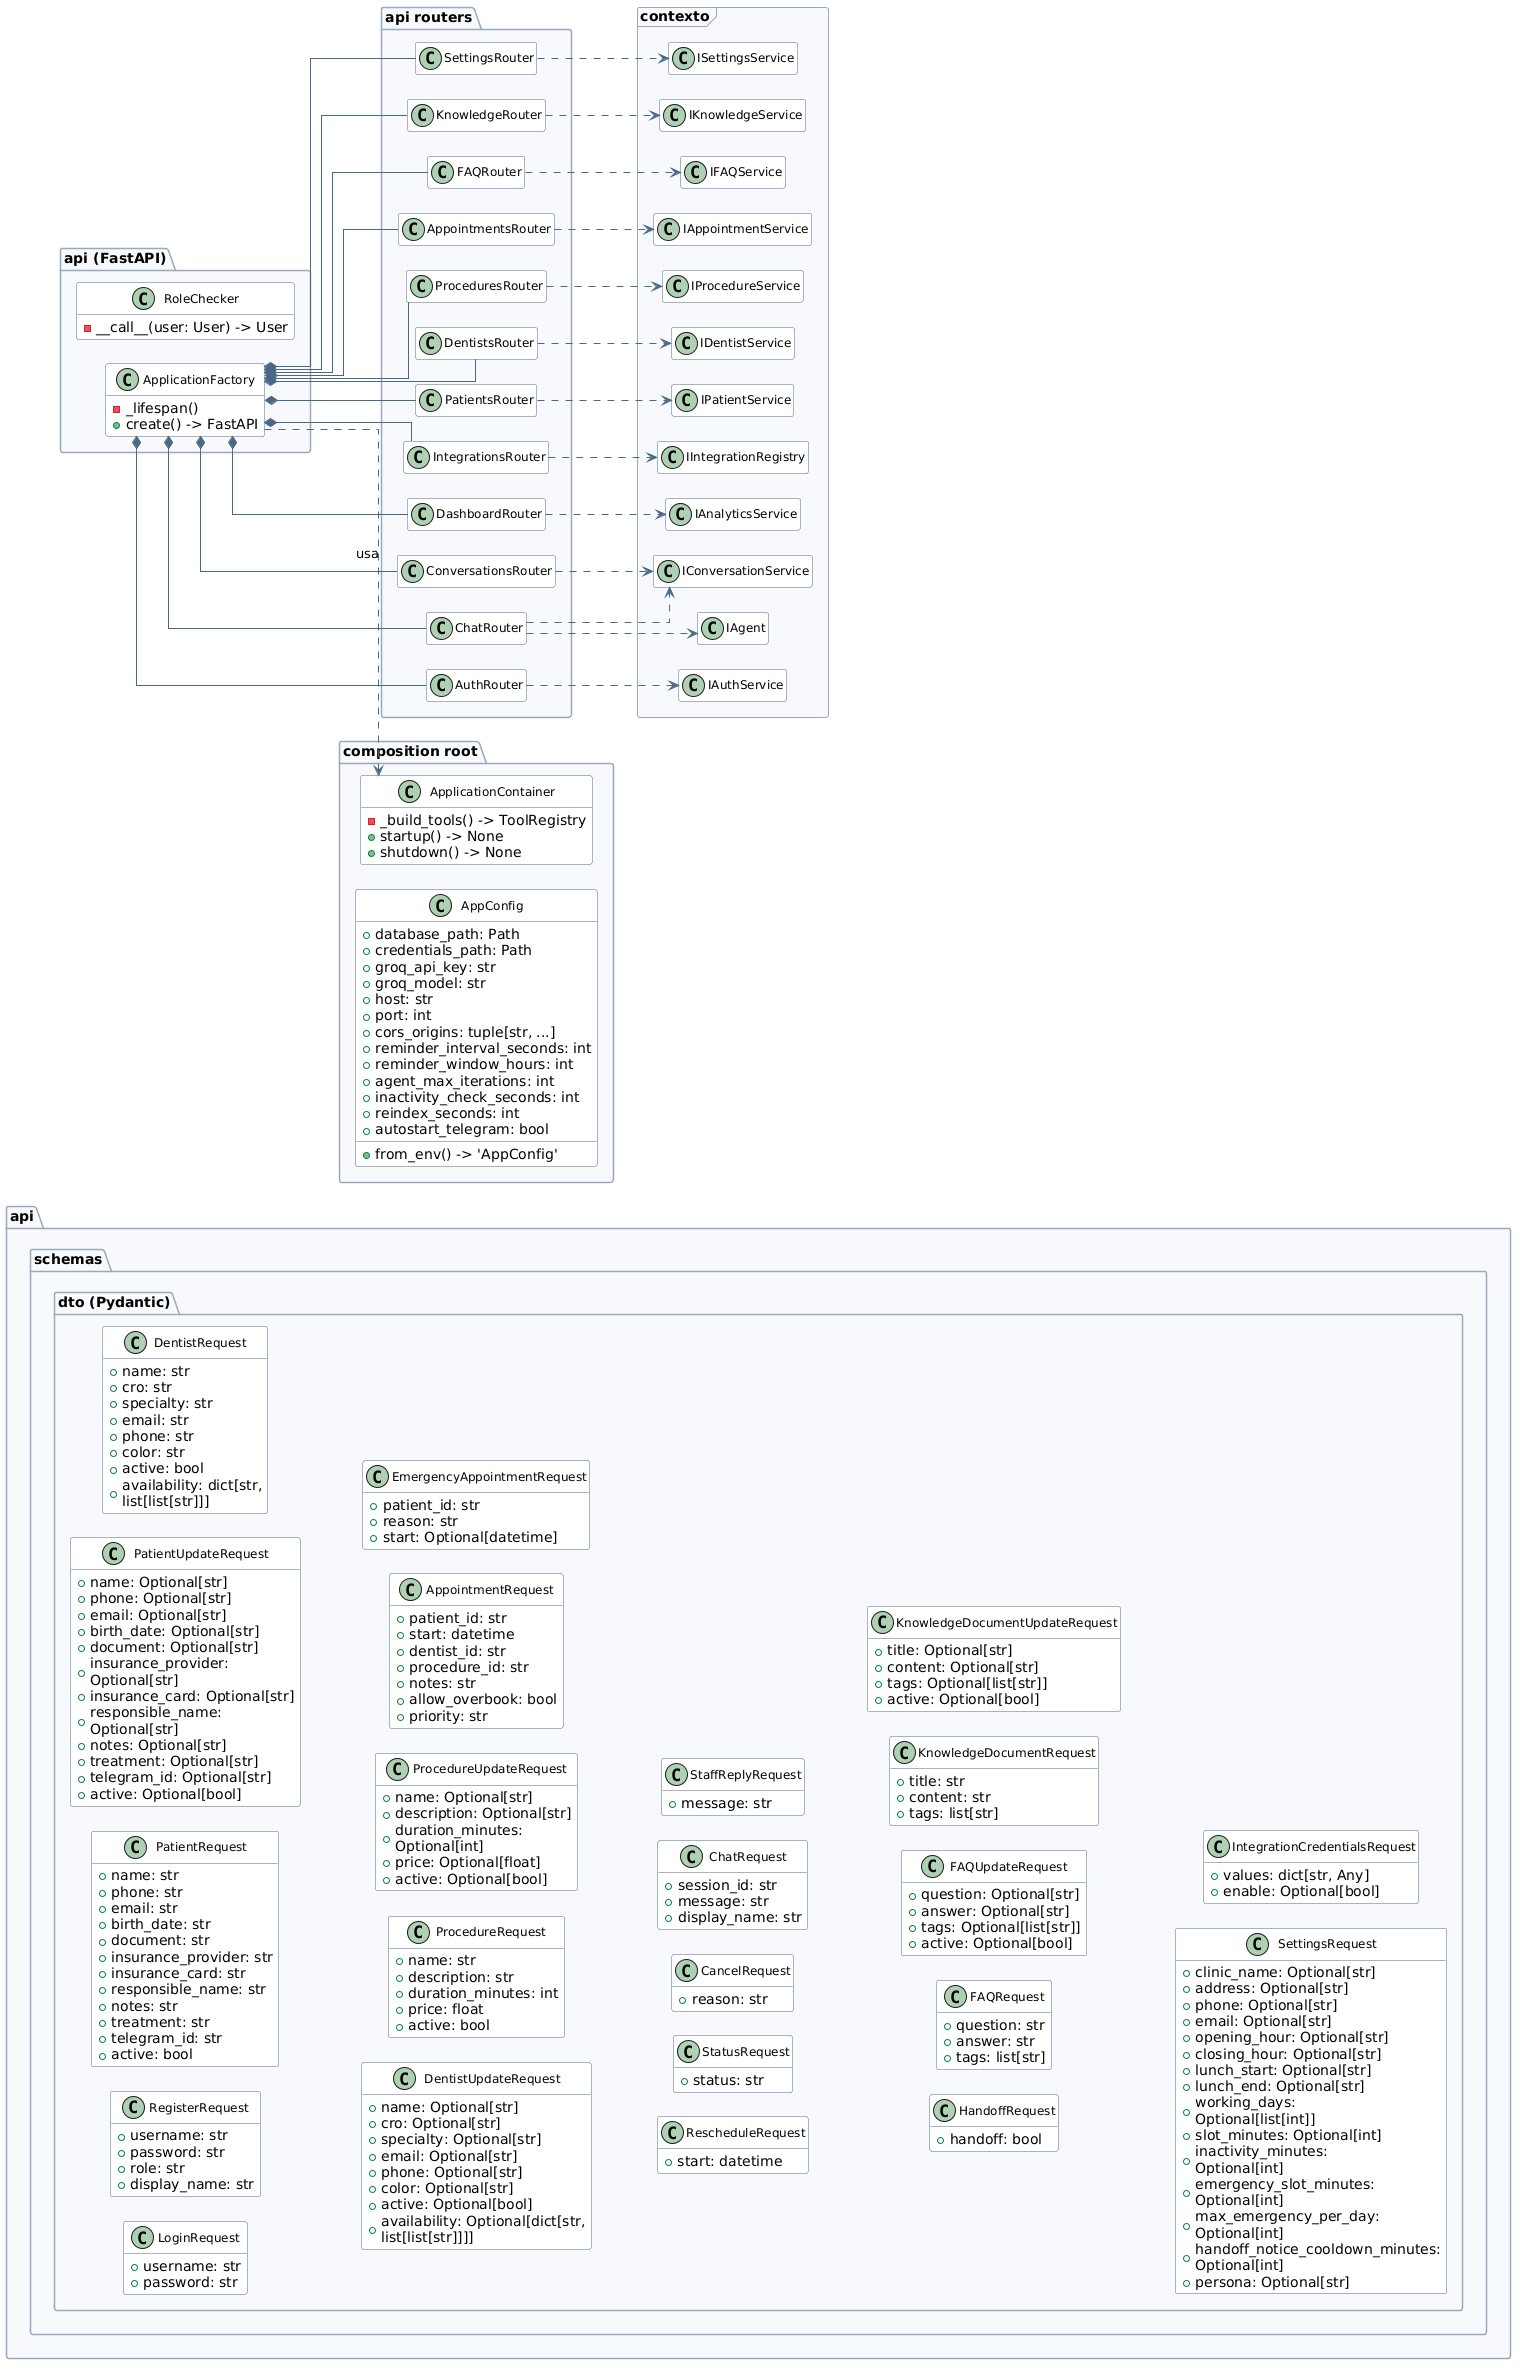

The diagram above was rendered by PlantUML. Its source (embedded in the PNG):
@startuml api
!include _estilo.puml
left to right direction

package "api (FastAPI)" {
  class ApplicationFactory {
  - _lifespan()
  + create() -> FastAPI
  }
  class RoleChecker {
  - __call__(user: User) -> User
  }



}

package "api.schemas.dto (Pydantic)" {
  class LoginRequest {
  + username: str
  + password: str
  }
  class RegisterRequest {
  + username: str
  + password: str
  + role: str
  + display_name: str
  }
  class PatientRequest {
  + name: str
  + phone: str
  + email: str
  + birth_date: str
  + document: str
  + insurance_provider: str
  + insurance_card: str
  + responsible_name: str
  + notes: str
  + treatment: str
  + telegram_id: str
  + active: bool
  }
  class PatientUpdateRequest {
  + name: Optional[str]
  + phone: Optional[str]
  + email: Optional[str]
  + birth_date: Optional[str]
  + document: Optional[str]
  + insurance_provider: Optional[str]
  + insurance_card: Optional[str]
  + responsible_name: Optional[str]
  + notes: Optional[str]
  + treatment: Optional[str]
  + telegram_id: Optional[str]
  + active: Optional[bool]
  }
  class DentistRequest {
  + name: str
  + cro: str
  + specialty: str
  + email: str
  + phone: str
  + color: str
  + active: bool
  + availability: dict[str, list[list[str]]]
  }
  class DentistUpdateRequest {
  + name: Optional[str]
  + cro: Optional[str]
  + specialty: Optional[str]
  + email: Optional[str]
  + phone: Optional[str]
  + color: Optional[str]
  + active: Optional[bool]
  + availability: Optional[dict[str, list[list[str]]]]
  }
  class ProcedureRequest {
  + name: str
  + description: str
  + duration_minutes: int
  + price: float
  + active: bool
  }
  class ProcedureUpdateRequest {
  + name: Optional[str]
  + description: Optional[str]
  + duration_minutes: Optional[int]
  + price: Optional[float]
  + active: Optional[bool]
  }
  class AppointmentRequest {
  + patient_id: str
  + start: datetime
  + dentist_id: str
  + procedure_id: str
  + notes: str
  + allow_overbook: bool
  + priority: str
  }
  class EmergencyAppointmentRequest {
  + patient_id: str
  + reason: str
  + start: Optional[datetime]
  }
  class RescheduleRequest {
  + start: datetime
  }
  class StatusRequest {
  + status: str
  }
  class CancelRequest {
  + reason: str
  }
  class ChatRequest {
  + session_id: str
  + message: str
  + display_name: str
  }
  class StaffReplyRequest {
  + message: str
  }
  class HandoffRequest {
  + handoff: bool
  }
  class FAQRequest {
  + question: str
  + answer: str
  + tags: list[str]
  }
  class FAQUpdateRequest {
  + question: Optional[str]
  + answer: Optional[str]
  + tags: Optional[list[str]]
  + active: Optional[bool]
  }
  class KnowledgeDocumentRequest {
  + title: str
  + content: str
  + tags: list[str]
  }
  class KnowledgeDocumentUpdateRequest {
  + title: Optional[str]
  + content: Optional[str]
  + tags: Optional[list[str]]
  + active: Optional[bool]
  }
  class SettingsRequest {
  + clinic_name: Optional[str]
  + address: Optional[str]
  + phone: Optional[str]
  + email: Optional[str]
  + opening_hour: Optional[str]
  + closing_hour: Optional[str]
  + lunch_start: Optional[str]
  + lunch_end: Optional[str]
  + working_days: Optional[list[int]]
  + slot_minutes: Optional[int]
  + inactivity_minutes: Optional[int]
  + emergency_slot_minutes: Optional[int]
  + max_emergency_per_day: Optional[int]
  + handoff_notice_cooldown_minutes: Optional[int]
  + persona: Optional[str]
  }
  class IntegrationCredentialsRequest {
  + values: dict[str, Any]
  + enable: Optional[bool]
  }
}

package "api routers" {
  class AuthRouter
  class ChatRouter
  class ConversationsRouter
  class DashboardRouter
  class IntegrationsRouter
  class PatientsRouter
  class DentistsRouter
  class ProceduresRouter
  class AppointmentsRouter
  class FAQRouter
  class KnowledgeRouter
  class SettingsRouter
}

package "composition root" {
  class AppConfig {
  + database_path: Path
  + credentials_path: Path
  + groq_api_key: str
  + groq_model: str
  + host: str
  + port: int
  + cors_origins: tuple[str, ...]
  + reminder_interval_seconds: int
  + reminder_window_hours: int
  + agent_max_iterations: int
  + inactivity_check_seconds: int
  + reindex_seconds: int
  + autostart_telegram: bool
  + from_env() -> 'AppConfig'
  }
  class ApplicationContainer {
  - _build_tools() -> ToolRegistry
  + startup() -> None
  + shutdown() -> None
  }
}

package "contexto" <<Frame>> {
  class IAgent
  class IAnalyticsService
  class IAppointmentService
  class IAuthService
  class IConversationService
  class IDentistService
  class IFAQService
  class IIntegrationRegistry
  class IKnowledgeService
  class IPatientService
  class IProcedureService
  class ISettingsService
}

ApplicationFactory *-- AppointmentsRouter
ApplicationFactory *-- AuthRouter
ApplicationFactory *-- ChatRouter
ApplicationFactory *-- ConversationsRouter
ApplicationFactory *-- DashboardRouter
ApplicationFactory *-- DentistsRouter
ApplicationFactory *-- FAQRouter
ApplicationFactory *-- IntegrationsRouter
ApplicationFactory *-- KnowledgeRouter
ApplicationFactory *-- PatientsRouter
ApplicationFactory *-- ProceduresRouter
ApplicationFactory *-- SettingsRouter
ApplicationFactory ..> ApplicationContainer : usa
AppointmentsRouter ..> IAppointmentService
AuthRouter ..> IAuthService
ChatRouter ..> IAgent
ChatRouter ..> IConversationService
ConversationsRouter ..> IConversationService
DashboardRouter ..> IAnalyticsService
DentistsRouter ..> IDentistService
FAQRouter ..> IFAQService
IntegrationsRouter ..> IIntegrationRegistry
KnowledgeRouter ..> IKnowledgeService
PatientsRouter ..> IPatientService
ProceduresRouter ..> IProcedureService
SettingsRouter ..> ISettingsService
@enduml